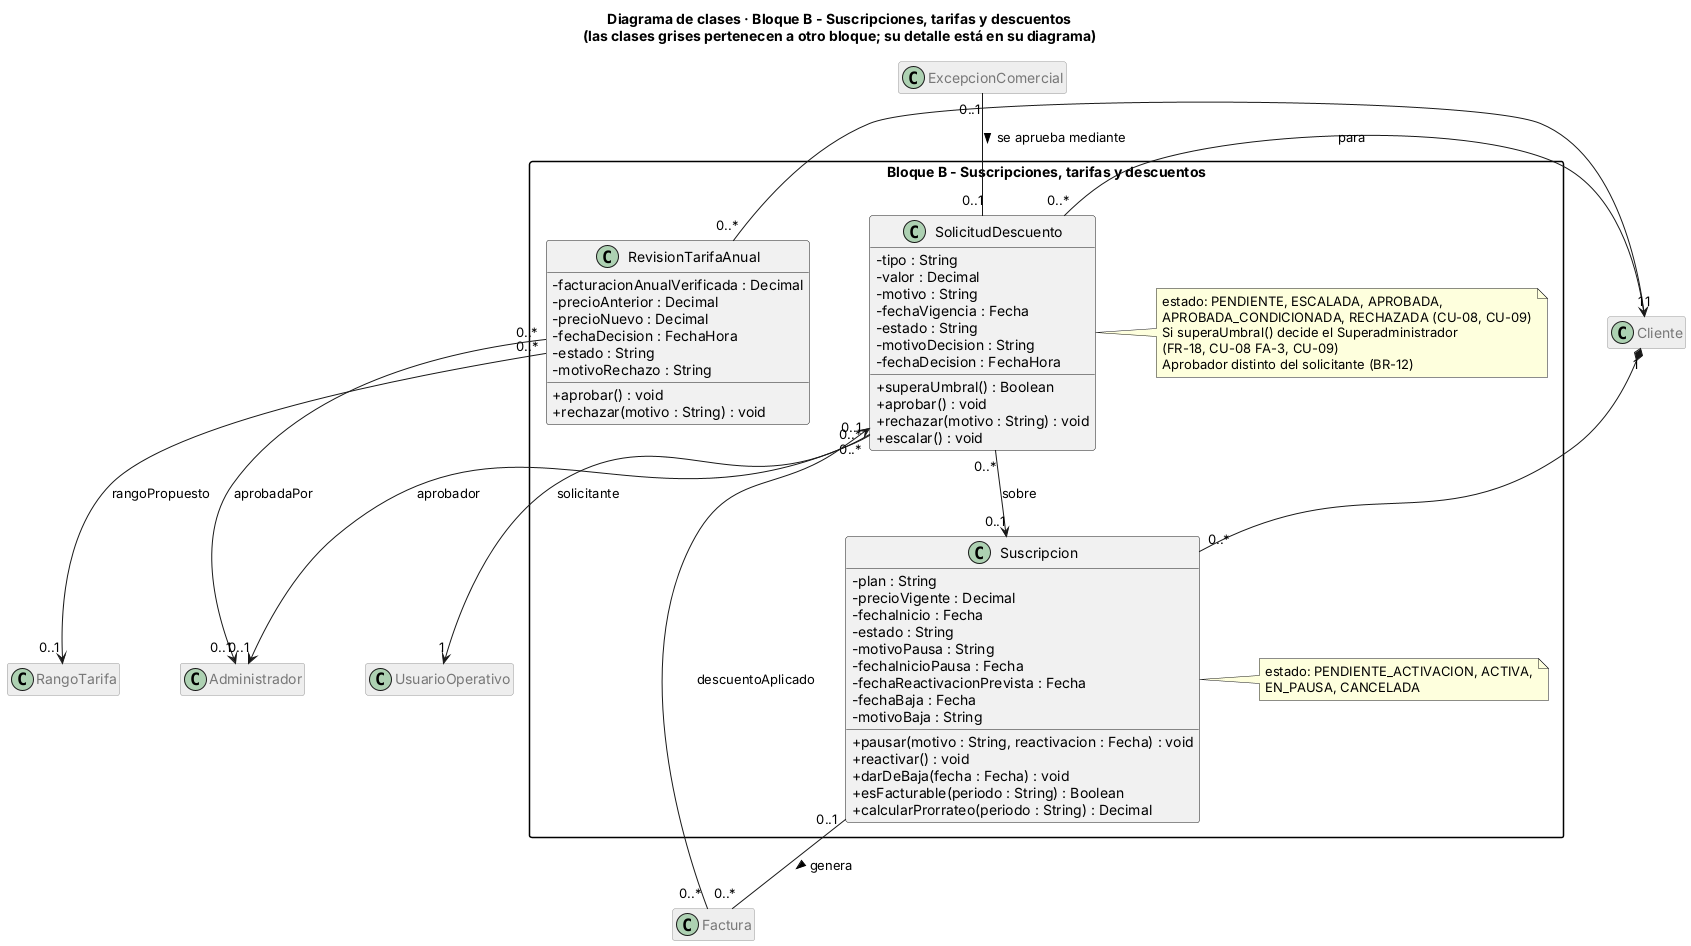

The diagram above was rendered by PlantUML. Its source (embedded in the PNG):
@startuml clases_bloque_B
skinparam classAttributeIconSize 0
skinparam packageStyle rectangle
skinparam nodesep 60
skinparam ranksep 70
hide empty members
title Diagrama de clases · Bloque B - Suscripciones, tarifas y descuentos\n(las clases grises pertenecen a otro bloque; su detalle está en su diagrama)
skinparam class {
  BackgroundColor<<otroBloque>> #EEEEEE
  BorderColor<<otroBloque>> #999999
  FontColor<<otroBloque>> #777777
}
hide <<otroBloque>> stereotype
hide <<otroBloque>> members

package "Bloque B - Suscripciones, tarifas y descuentos" {

  class Suscripcion {
    - plan : String
    - precioVigente : Decimal
    - fechaInicio : Fecha
    - estado : String
    - motivoPausa : String
    - fechaInicioPausa : Fecha
    - fechaReactivacionPrevista : Fecha
    - fechaBaja : Fecha
    - motivoBaja : String
    + pausar(motivo : String, reactivacion : Fecha) : void
    + reactivar() : void
    + darDeBaja(fecha : Fecha) : void
    + esFacturable(periodo : String) : Boolean
    + calcularProrrateo(periodo : String) : Decimal
  }
  note right of Suscripcion
    estado: PENDIENTE_ACTIVACION, ACTIVA,
    EN_PAUSA, CANCELADA
  end note

  class RevisionTarifaAnual {
    - facturacionAnualVerificada : Decimal
    - precioAnterior : Decimal
    - precioNuevo : Decimal
    - fechaDecision : FechaHora
    - estado : String
    - motivoRechazo : String
    + aprobar() : void
    + rechazar(motivo : String) : void
  }

  class SolicitudDescuento {
    - tipo : String
    - valor : Decimal
    - motivo : String
    - fechaVigencia : Fecha
    - estado : String
    - motivoDecision : String
    - fechaDecision : FechaHora
    + superaUmbral() : Boolean
    + aprobar() : void
    + rechazar(motivo : String) : void
    + escalar() : void
  }
  note right of SolicitudDescuento
    estado: PENDIENTE, ESCALADA, APROBADA,
    APROBADA_CONDICIONADA, RECHAZADA (CU-08, CU-09)
    Si superaUmbral() decide el Superadministrador
    (FR-18, CU-08 FA-3, CU-09)
    Aprobador distinto del solicitante (BR-12)
  end note
}

class Cliente <<otroBloque>>
class RangoTarifa <<otroBloque>>
class Administrador <<otroBloque>>
class ExcepcionComercial <<otroBloque>>
class UsuarioOperativo <<otroBloque>>
class Factura <<otroBloque>>

Cliente "1" *-- "0..*" Suscripcion
Cliente "1" -- "0..*" RevisionTarifaAnual
RevisionTarifaAnual "0..*" --> "0..1" RangoTarifa : rangoPropuesto
RevisionTarifaAnual "0..*" --> "0..1" Administrador : aprobadaPor
ExcepcionComercial "0..1" -- "0..1" SolicitudDescuento : se aprueba mediante >
SolicitudDescuento "0..*" --> "1" Cliente : para
SolicitudDescuento "0..*" --> "0..1" Suscripcion : sobre
SolicitudDescuento "0..*" --> "1" UsuarioOperativo : solicitante
SolicitudDescuento "0..*" --> "0..1" Administrador : aprobador
Suscripcion "0..1" -- "0..*" Factura : genera >
Factura "0..*" --> "0..1" SolicitudDescuento : descuentoAplicado
@enduml